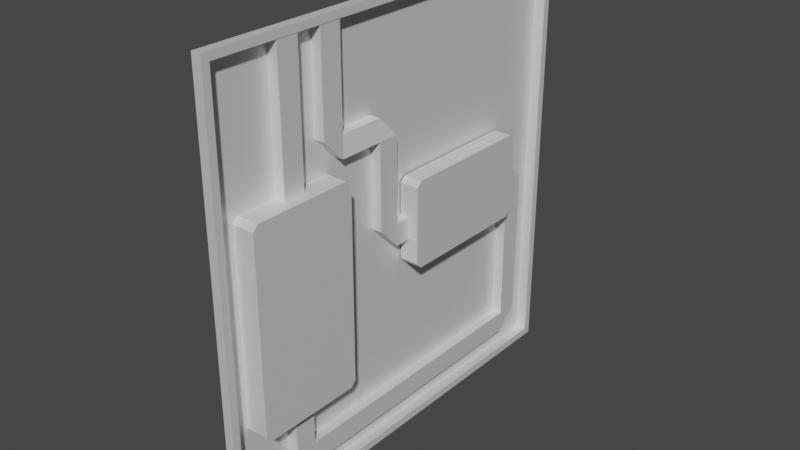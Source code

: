 # Source: CircuitLvlIntroblend.blend  (saved by Blender 2.90.8; exported with 4.5.12 LTS)
import bpy
from mathutils import Matrix  # noqa: F401  (used for matrix-valued properties, if any)

bpy.ops.wm.read_factory_settings(use_empty=True)
scene = bpy.context.scene
scene.name = 'Scene'

# ---- collections
col_collection = bpy.data.collections.new('Collection'); scene.collection.children.link(col_collection)

# ---- images (referenced by path relative to the original .blend; pixels are not part of the script)
import os
ASSET_DIR = os.environ.get("B2B_ASSET_DIR", "")  # directory of the original .blend (textures are referenced by path, not embedded)
HERE = os.path.dirname(os.path.abspath(__file__))  # packed textures are extracted next to this script under _unpacked/

def load_image(name, relpath, width, height, colorspace="sRGB"):
    """Load a texture the original file referenced (path relative to the .blend, or extracted next to this script)."""
    p = next((c for c in (os.path.join(HERE, relpath), os.path.join(ASSET_DIR, relpath)) if relpath and os.path.exists(c)), "")
    if p:
        img = bpy.data.images.load(p, check_existing=True)
        img.name = name
    else:  # same state as the original file: an image datablock whose file is absent (Cycles renders it pink)
        img = bpy.data.images.new(name, width, height)
        img.source = "FILE"
        img.filepath = "//" + (relpath or name)
    img.colorspace_settings.name = colorspace
    return img
img_material_metallic = load_image('Material Metallic', '', 2048, 2048, 'Non-Color')
img_material_001_metallic = load_image('Material.001 Metallic', '', 2048, 2048, 'Non-Color')

# ---- materials (node trees are filled in below, after node groups)
mat_material_001 = bpy.data.materials.new('Material.001')
mat_material_001.use_transparent_shadow = False
mat_wire = bpy.data.materials.new('Wire')
mat_wire.use_transparent_shadow = False

# ---- material node trees
mat_material_001.use_nodes = True; mat_material_001.node_tree.nodes.clear()
_N = mat_material_001.node_tree.nodes; _L = mat_material_001.node_tree.links
n0 = _N.new('ShaderNodeBsdfPrincipled'); n0.name = 'Principled BSDF'; n0.location = (10, 300)
n0.distribution = 'GGX'
n0.subsurface_method = 'BURLEY'
n0.inputs[3].default_value = 1.45
n0.inputs[27].default_value = (0.0, 0.0, 0.0, 1.0)
n0.inputs[28].default_value = 1.0
n1 = _N.new('ShaderNodeOutputMaterial'); n1.name = 'Material Output'; n1.location = (300, 300)
n2 = _N.new('ShaderNodeTexImage'); n2.name = 'Image Texture'; n2.location = (-280, 200)
n2.image = img_material_metallic
_L.new(n0.outputs[0], n1.inputs[0])
_L.new(n2.outputs[0], n0.inputs[1])
n1.is_active_output = True
mat_wire.use_nodes = True; mat_wire.node_tree.nodes.clear()
_N = mat_wire.node_tree.nodes; _L = mat_wire.node_tree.links
n0 = _N.new('ShaderNodeBsdfPrincipled'); n0.name = 'Principled BSDF'; n0.location = (10, 300)
n0.distribution = 'GGX'
n0.subsurface_method = 'BURLEY'
n0.inputs[3].default_value = 1.45
n0.inputs[27].default_value = (0.0, 0.0, 0.0, 1.0)
n0.inputs[28].default_value = 1.0
n1 = _N.new('ShaderNodeOutputMaterial'); n1.name = 'Material Output'; n1.location = (300, 300)
n2 = _N.new('ShaderNodeTexImage'); n2.name = 'Image Texture'; n2.location = (-280, 200)
n2.image = img_material_001_metallic
_L.new(n0.outputs[0], n1.inputs[0])
_L.new(n2.outputs[0], n0.inputs[1])
n1.is_active_output = True

# ---- world
world_world = bpy.data.worlds.new('World'); scene.world = world_world
world_world.use_nodes = True; world_world.node_tree.nodes.clear()
_N = world_world.node_tree.nodes; _L = world_world.node_tree.links
n0 = _N.new('ShaderNodeOutputWorld'); n0.name = 'World Output'; n0.location = (300, 300)
n1 = _N.new('ShaderNodeBackground'); n1.name = 'Background'; n1.location = (10, 300)
n1.inputs[0].default_value = (0.05088, 0.05088, 0.05088, 1.0)
_L.new(n1.outputs[0], n0.inputs[0])
n0.is_active_output = True
world_world.color = (0.05088, 0.05088, 0.05088)
world_world.use_sun_shadow = False
world_world.sun_shadow_jitter_overblur = 0.0

# ---- meshes
me_cube_014 = bpy.data.meshes.new('Cube.014')
me_cube_014.from_pydata([(-0.139, -3.993, -3.993), (-0.139, -3.993, 3.993), (-0.139, 3.993, -3.993), (-0.139, 3.993, 3.993), (0.03452, -3.855, -3.855), (0.03452, -3.855, 3.855), (0.03452, 3.855, -3.855), (0.03452, 3.855, 3.855), (0.03452, 3.993, 3.993), (0.03452, 3.993, -3.993), (0.03452, -3.993, -3.993), (0.03452, -3.993, 3.993), (-0.1655, 3.855, 3.855), (-0.1655, 3.855, -3.855), (-0.1655, -3.855, -3.855), (-0.1655, -3.855, 3.855), (-0.139, 0.0, -3.993), (-0.139, -3.993, 0.0), (-0.139, -2.384e-07, 3.993), (-0.1381, 3.986, -9.512e-11), (-0.139, 3.993, -0.8013), (-0.139, 3.993, -1.991), (-0.139, 3.993, 1.991), (-0.139, -3.993, 1.991), (-0.139, -3.993, -1.991), (-0.139, 3.993, 2.797), (-0.139, 3.993, -0.8013), (-0.139, 3.993, -2.797), (-0.139, 3.993, -1.19), (-0.139, -1.195e-07, -1.19), (-0.139, -2.384e-07, -0.8013), (-0.139, 3.993, 1.19), (-0.139, 3.993, 0.8013), (-0.139, -1.192e-07, -1.19), (-0.139, -2.384e-07, -0.8013), (0.03452, -2.384e-07, -3.993), (0.03452, 0.0, 3.993), (0.03452, -2.384e-07, -3.855), (0.03452, 0.0, 3.855), (-0.1655, -2.384e-07, -3.855), (-0.1655, 0.0, 3.855), (-0.139, 3.993, -1.19), (-0.139, 3.993, 0.0), (-0.139, 3.993, -0.8013), (0.03452, 3.993, -3.993), (0.03452, 3.855, -3.855), (-0.1655, 3.855, -3.855), (0.03452, 3.993, 3.993), (0.03452, 3.855, 3.855), (-0.1655, 3.855, 3.855), (-0.1655, 3.912, -3.855), (-0.1655, 3.912, 3.855), (-0.1655, 3.894, -3.855), (-0.1655, 3.894, 3.855), (-0.139, 0.2101, -0.7937), (-0.139, 0.1101, -0.6937), (-0.08905, 0.1101, -0.6937), (-0.08905, 0.2101, -0.7937), (-0.139, 2.821, -0.6937), (-0.139, 2.721, -0.7937), (-0.08905, 2.721, -0.7937), (-0.08905, 2.821, -0.6937), (-0.139, 0.1101, 0.7126), (-0.139, 0.2101, 0.8126), (-0.08905, 0.2101, 0.8126), (-0.08905, 0.1101, 0.7126), (-0.139, 2.721, 0.8126), (-0.139, 2.821, 0.7126), (-0.08905, 2.821, 0.7126), (-0.08905, 2.721, 0.8126)], [(33, 29), (34, 30), (32, 31), (51, 50), (51, 40), (39, 50)], [(25, 26, 19, 22), (38, 5, 15, 40), (10, 11, 1, 23, 17, 24, 0), (2, 9, 44, 35, 10, 0, 16), (8, 3, 18, 1, 11, 36, 47), (7, 6, 9, 8), (37, 4, 10, 35), (48, 7, 8, 47), (4, 5, 11, 10), (6, 7, 12, 13), (5, 4, 14, 15), (45, 6, 13, 46), (2, 27, 21, 28, 26, 25, 3, 8, 9), (4, 37, 39, 14), (5, 38, 36, 11), (45, 37, 35, 44), (48, 38, 40, 49), (26, 28, 41, 20), (19, 26, 43, 42), (7, 48, 49, 12), (6, 45, 44, 9), (13, 12, 49, 46), (37, 45, 46, 39), (38, 48, 47, 36), (15, 14, 52, 53), (54, 59, 60, 57), (62, 55, 56, 65), (54, 57, 56, 55), (60, 59, 58, 61), (58, 67, 68, 61), (62, 65, 64, 63), (66, 69, 68, 67), (66, 63, 64, 69)])
_uv = me_cube_014.uv_layers.new(name='UVMap')
_uv.uv.foreach_set('vector', [0.5876, 0.25, 0.4749, 0.25, 0.5, 0.25, 0.5623, 0.25, 0.6207, 0.625, 0.6207, 0.7457, 0.6207, 0.7457, 0.6207, 0.625, 0.375, 0.75, 0.625, 0.75, 0.625, 1.0, 0.5623, 1.0, 0.5, 1.0, 0.4377, 1.0, 0.375, 1.0, 0.125, 0.5, 0.375, 0.5, 0.375, 0.5, 0.375, 0.625, 0.375, 0.75, 0.125, 0.75, 0.125, 0.625, 0.625, 0.5, 0.875, 0.5, 0.875, 0.625, 0.875, 0.75, 0.625, 0.75, 0.625, 0.625, 0.625, 0.5, 0.6207, 0.5043, 0.3793, 0.5043, 0.375, 0.5, 0.625, 0.5, 0.3793, 0.625, 0.3793, 0.7457, 0.375, 0.75, 0.375, 0.625, 0.6207, 0.5043, 0.6207, 0.5043, 0.625, 0.5, 0.625, 0.5, 0.3793, 0.7457, 0.6207, 0.7457, 0.625, 0.75, 0.375, 0.75, 0.3793, 0.5043, 0.6207, 0.5043, 0.6207, 0.5043, 0.3793, 0.5043, 0.6207, 0.7457, 0.3793, 0.7457, 0.3793, 0.7457, 0.6207, 0.7457, 0.3793, 0.5043, 0.3793, 0.5043, 0.3793, 0.5043, 0.3793, 0.5043, 0.375, 0.25, 0.4124, 0.25, 0.4377, 0.25, 0.4627, 0.25, 0.4749, 0.25, 0.5876, 0.25, 0.625, 0.25, 0.625, 0.5, 0.375, 0.5, 0.3793, 0.7457, 0.3793, 0.625, 0.3793, 0.625, 0.3793, 0.7457, 0.6207, 0.7457, 0.6207, 0.625, 0.625, 0.625, 0.625, 0.75, 0.3793, 0.5043, 0.3793, 0.625, 0.375, 0.625, 0.375, 0.5, 0.6207, 0.5043, 0.6207, 0.625, 0.6207, 0.625, 0.6207, 0.5043, 0.4749, 0.25, 0.4627, 0.25, 0.4627, 0.25, 0.4749, 0.25, 0.5, 0.25, 0.4749, 0.25, 0.4749, 0.25, 0.5, 0.25, 0.6207, 0.5043, 0.6207, 0.5043, 0.6207, 0.5043, 0.6207, 0.5043, 0.3793, 0.5043, 0.3793, 0.5043, 0.375, 0.5, 0.375, 0.5, 0.3793, 0.5043, 0.6207, 0.5043, 0.6207, 0.5043, 0.3793, 0.5043, 0.3793, 0.625, 0.3793, 0.5043, 0.3793, 0.5043, 0.3793, 0.625, 0.6207, 0.625, 0.6207, 0.5043, 0.625, 0.5, 0.625, 0.625, 0.6207, 0.7457, 0.3793, 0.7457, 0.3793, 0.7457, 0.6207, 0.7457, 0.0, 0.0, 0.0, 0.0, 0.0, 0.0, 0.0, 0.0, 0.0, 0.0, 0.0, 0.0, 0.0, 0.0, 0.0, 0.0, 0.0, 0.0, 0.0, 0.0, 0.0, 0.0, 0.0, 0.0, 0.0, 0.0, 0.0, 0.0, 0.0, 0.0, 0.0, 0.0, 0.0, 0.0, 0.0, 0.0, 0.0, 0.0, 0.0, 0.0, 0.0, 0.0, 0.0, 0.0, 0.0, 0.0, 0.0, 0.0, 0.0, 0.0, 0.0, 0.0, 0.0, 0.0, 0.0, 0.0, 0.0, 0.0, 0.0, 0.0, 0.0, 0.0, 0.0, 0.0])
me_cube_014.materials.append(mat_material_001)
me_cube_014.use_remesh_fix_poles = True
me_cube_014.use_remesh_preserve_attributes = False
me_cube_014.use_mirror_vertex_groups = False
me_cube_014.update()
me_cube_007 = bpy.data.meshes.new('Cube.007')
me_cube_007.from_pydata([(0.4904, 0.1703, -0.04869), (0.4904, 0.07035, 0.05131), (0.4904, -1.73, 0.05131), (0.4904, -1.83, -0.04869), (0.4904, -1.83, -3.553), (0.4904, -1.73, -3.653), (0.4904, 0.07035, -3.653), (0.4904, 0.1703, -3.553), (0.7647, 0.1703, -0.04869), (0.7647, 0.07035, 0.05131), (0.7647, -1.73, 0.05131), (0.7647, -1.83, -0.04869), (0.7647, -1.83, -3.553), (0.7647, -1.73, -3.653), (0.7647, 0.07035, -3.653), (0.7647, 0.1703, -3.553), (0.8147, 0.1703, -0.04869), (0.8147, 0.07035, 0.05131), (0.8147, -1.73, 0.05131), (0.8147, -1.83, -0.04869), (0.8147, -1.83, -3.553), (0.8147, -1.73, -3.653), (0.8147, 0.07035, -3.653), (0.8147, 0.1703, -3.553), (1.115, 0.1703, -0.04869), (1.115, 0.07035, 0.05131), (1.115, -1.73, 0.05131), (1.115, -1.83, -0.04869), (1.115, -1.83, -3.553), (1.115, -1.73, -3.653), (1.115, 0.07035, -3.653), (1.115, 0.1703, -3.553)], [], [(3, 4, 5, 6, 7, 0, 1, 2), (14, 13, 21, 22), (5, 4, 12, 13), (3, 2, 10, 11), (6, 5, 13, 14), (4, 3, 11, 12), (2, 1, 9, 10), (1, 0, 8, 9), (0, 7, 15, 8), (7, 6, 14, 15), (16, 23, 31, 24), (12, 11, 19, 20), (10, 9, 17, 18), (9, 8, 16, 17), (8, 15, 23, 16), (15, 14, 22, 23), (13, 12, 20, 21), (11, 10, 18, 19), (27, 26, 25, 24, 31, 30, 29, 28), (23, 22, 30, 31), (21, 20, 28, 29), (19, 18, 26, 27), (22, 21, 29, 30), (20, 19, 27, 28), (18, 17, 25, 26), (17, 16, 24, 25)])
_uv = me_cube_007.uv_layers.new(name='UVMap')
_uv.uv.foreach_set('vector', [0.027, 0.0, 0.973, 0.0, 1.0, 0.05, 1.0, 0.95, 0.973, 1.0, 0.027, 1.0, 0.0, 0.95, 0.0, 0.05, 1.0, 0.95, 1.0, 0.05, 1.0, 0.05, 1.0, 0.95, 1.0, 0.05, 0.973, 0.0, 0.973, 0.0, 1.0, 0.05, 0.027, 0.0, 0.0, 0.05, 0.0, 0.05, 0.027, 0.0, 1.0, 0.95, 1.0, 0.05, 1.0, 0.05, 1.0, 0.95, 0.973, 0.0, 0.027, 0.0, 0.027, 0.0, 0.973, 0.0, 0.0, 0.05, 0.0, 0.95, 0.0, 0.95, 0.0, 0.05, 0.0, 0.95, 0.027, 1.0, 0.027, 1.0, 0.0, 0.95, 0.027, 1.0, 0.973, 1.0, 0.973, 1.0, 0.027, 1.0, 0.973, 1.0, 1.0, 0.95, 1.0, 0.95, 0.973, 1.0, 0.9907, 0.009411, 0.9907, 0.6368, 0.9907, 0.6368, 0.9907, 0.009411, 0.973, 0.0, 0.027, 0.0, 0.027, 0.0, 0.973, 0.0, 0.0, 0.05, 0.0, 0.95, 0.0, 0.95, 0.0, 0.05, 0.0, 0.95, 0.027, 1.0, 0.027, 1.0, 0.0, 0.95, 0.9999, 0.009411, 0.9999, 0.6368, 0.9907, 0.6368, 0.9907, 0.009411, 0.973, 1.0, 1.0, 0.95, 1.0, 0.95, 0.973, 1.0, 1.0, 0.05, 0.973, 0.0, 0.973, 0.0, 1.0, 0.05, 0.027, 0.0, 0.0, 0.05, 0.0, 0.05, 0.027, 0.0, 0.3736, 0.6553, 0.3552, 0.6732, 0.02392, 0.6732, 0.005521, 0.6553, 0.005521, 0.02785, 0.02392, 0.009949, 0.3552, 0.009948, 0.3736, 0.02785, 0.973, 1.0, 1.0, 0.95, 1.0, 0.95, 0.973, 1.0, 1.0, 0.05, 0.973, 0.0, 0.973, 0.0, 1.0, 0.05, 0.027, 0.0, 0.0, 0.05, 0.0, 0.05, 0.027, 0.0, 1.0, 0.95, 1.0, 0.05, 1.0, 0.05, 1.0, 0.95, 0.973, 0.0, 0.027, 0.0, 0.027, 0.0, 0.973, 0.0, 0.0, 0.05, 0.0, 0.95, 0.0, 0.95, 0.0, 0.05, 0.0, 0.95, 0.027, 1.0, 0.027, 1.0, 0.0, 0.95])
me_cube_007.materials.append(mat_material_001)
me_cube_007.use_remesh_fix_poles = True
me_cube_007.use_remesh_preserve_attributes = False
me_cube_007.use_mirror_vertex_groups = False
me_cube_007.update()
me_cube_013 = bpy.data.meshes.new('Cube.013')
me_cube_013.from_pydata([(0.7021, -5.099, -3.723), (0.7021, -5.099, 2.309), (0.9021, -5.099, -3.723), (0.9021, -5.099, 2.309), (0.7021, -5.099, -3.723), (0.7021, -5.499, -3.323), (0.9021, -5.499, -3.323), (0.9021, -5.099, -3.723), (0.7021, -5.499, 1.906), (0.7021, -5.099, 2.309), (0.9021, -5.099, 2.309), (0.9021, -5.499, 1.906)], [], [(4, 5, 8, 9, 1, 0), (0, 1, 3, 2), (2, 3, 10, 11, 6, 7), (6, 11, 8, 5), (4, 7, 6, 5), (0, 2, 7, 4), (10, 9, 8, 11), (3, 1, 9, 10)])
_uv = me_cube_013.uv_layers.new(name='UVMap')
_uv.uv.foreach_set('vector', [0.09236, 0.01456, 0.1805, 0.07886, 0.1805, 0.9206, 0.09223, 0.9854, 0.09223, 0.9854, 0.09223, 0.01456, 0.1825, 0.9854, 0.1825, 0.01456, 0.2266, 0.01456, 0.2266, 0.9854, 0.08959, 0.01456, 0.08959, 0.9854, 0.08959, 0.9854, 0.001324, 0.9206, 0.001324, 0.07886, 0.08946, 0.01456, 0.5007, 0.6988, 0.5007, 0.1017, 0.5448, 0.1017, 0.5448, 0.6988, 0.5931, 0.803, 0.6291, 0.803, 0.6291, 0.8673, 0.5931, 0.8673, 0.5931, 0.8029, 0.6291, 0.8029, 0.6291, 0.803, 0.5931, 0.803, 0.5007, 0.01033, 0.5448, 0.01033, 0.5448, 0.1017, 0.5007, 0.1017, 0.0, 0.0, 0.0, 0.0, 0.0, 0.0, 0.0, 0.0])
me_cube_013.materials.append(mat_wire)
me_cube_013.use_remesh_fix_poles = True
me_cube_013.use_remesh_preserve_attributes = False
me_cube_013.use_mirror_vertex_groups = False
me_cube_013.update()
me_cube_011 = bpy.data.meshes.new('Cube.011')
me_cube_011.from_pydata([(0.6998, -0.6, -4.868), (0.8998, -0.6, -4.868), (0.7003, -0.6, -3.553), (0.9003, -0.6, -3.553), (0.9003, -1.0, -3.553), (0.7003, -1.0, -3.553), (0.6998, -0.6, -4.868), (0.7, -1.0, -4.466), (0.9, -1.0, -4.466), (0.8998, -0.6, -4.868), (0.7603, -0.6, -3.553), (0.7603, -1.0, -3.553)], [], [(8, 4, 5, 7), (0, 2, 3, 1), (1, 3, 4, 8, 9), (6, 9, 8, 7), (4, 3, 10, 11)])
_uv = me_cube_011.uv_layers.new(name='UVMap')
_uv.uv.foreach_set('vector', [0.1886, 0.4845, 0.4785, 0.5027, 0.4726, 0.5774, 0.1637, 0.5461, 0.0359, 0.3034, 0.4755, 0.2841, 0.4785, 0.351, 0.03885, 0.3702, 0.03885, 0.3702, 0.4785, 0.351, 0.4785, 0.5027, 0.1886, 0.4845, 0.03925, 0.3779, 0.0002261, 0.4355, 0.03925, 0.3779, 0.1886, 0.4845, 0.1637, 0.5461, 0.4785, 0.5027, 0.4785, 0.351, 0.5316, 0.351, 0.5316, 0.5027])
me_cube_011.materials.append(mat_wire)
me_cube_011.use_remesh_fix_poles = True
me_cube_011.use_remesh_preserve_attributes = False
me_cube_011.use_mirror_vertex_groups = False
me_cube_011.update()
me_cube_019 = bpy.data.meshes.new('Cube.019')
me_cube_019.from_pydata([(0.6998, -0.6, -3.615), (0.7021, -0.6122, -1.25), (0.8998, -0.6, -3.615), (0.9021, -0.6122, -1.25), (0.6998, -0.6029, -3.615), (0.7002, -1.002, -3.218), (0.9002, -1.002, -3.218), (0.8998, -0.6029, -3.615), (0.7017, -1.01, -1.649), (0.7021, -0.6137, -1.25), (0.9021, -0.6137, -1.25), (0.9017, -1.01, -1.649), (0.9017, -0.6102, -1.649), (0.9008, -0.6051, -2.632), (0.7015, -0.6092, -1.841), (0.701, -0.6061, -2.432), (0.7004, -0.6031, -3.023), (0.7017, -0.6102, -1.651), (0.7132, -0.6, -3.615), (0.7151, -0.6102, -1.649), (0.7142, -0.6051, -2.632)], [(16, 0), (10, 3), (1, 9), (17, 14), (14, 15), (15, 16)], [(2, 13, 12, 11, 6, 7), (6, 11, 8, 5), (4, 7, 6, 5), (0, 2, 7, 4), (12, 13, 20, 19), (13, 2, 18, 20)])
_uv = me_cube_019.uv_layers.new(name='UVMap')
_uv.uv.foreach_set('vector', [0.5545, 0.005709, 0.5545, 0.1639, 0.5545, 0.3221, 0.4826, 0.3225, 0.4826, 0.06996, 0.5539, 0.005712, 0.8643, 0.6711, 0.8643, 0.4185, 0.9084, 0.4186, 0.9084, 0.6711, 0.5191, 0.3977, 0.555, 0.3978, 0.555, 0.462, 0.5191, 0.462, 0.4926, 0.3925, 0.4926, 0.4247, 0.4921, 0.4247, 0.4921, 0.3925, 0.5545, 0.3221, 0.5545, 0.1639, 0.5545, 0.1639, 0.5545, 0.3221, 0.5545, 0.1639, 0.5545, 0.005709, 0.5545, 0.005709, 0.5545, 0.1639])
me_cube_019.materials.append(mat_wire)
me_cube_019.use_remesh_fix_poles = True
me_cube_019.use_remesh_preserve_attributes = False
me_cube_019.use_mirror_vertex_groups = False
me_cube_019.update()
me_cube_021 = bpy.data.meshes.new('Cube.021')
me_cube_021.from_pydata([(0.6998, -1.0, -1.635), (0.7021, -1.0, -3.283), (0.8998, -1.0, -1.635), (0.9021, -1.0, -3.283), (0.7021, -0.9994, -3.283), (0.7016, -0.6, -2.884), (0.9016, -0.6, -2.884), (0.9021, -0.9994, -3.283), (0.7004, -0.6, -0.09697), (0.6998, -0.9989, 0.3019), (0.8998, -0.9989, 0.3019), (0.9004, -0.6, -0.09697)], [], [(10, 11, 6, 7, 3, 2), (2, 3, 1, 0), (8, 5, 6, 11), (9, 10, 2, 0), (4, 7, 6, 5), (7, 4, 1, 3), (10, 9, 8, 11), (0, 1, 4, 5, 8, 9)])
_uv = me_cube_021.uv_layers.new(name='UVMap')
_uv.uv.foreach_set('vector', [0.4087, 0.396, 0.4804, 0.4602, 0.4804, 0.597, 0.4086, 0.6613, 0.4085, 0.6613, 0.4085, 0.396, 0.8175, 0.2773, 0.8175, 0.5426, 0.7734, 0.5425, 0.7734, 0.2772, 0.5921, 0.7112, 0.5921, 0.848, 0.5561, 0.848, 0.5561, 0.7113, 0.445, 0.8646, 0.4809, 0.8645, 0.4809, 0.8647, 0.445, 0.8647, 0.7032, 0.8658, 0.6672, 0.8658, 0.6672, 0.8015, 0.7032, 0.8015, 0.6672, 0.8658, 0.7032, 0.8658, 0.7032, 0.8659, 0.6672, 0.8659, 0.4809, 0.8645, 0.445, 0.8646, 0.445, 0.8003, 0.4809, 0.8003, 0.7286, 0.2693, 0.7286, 0.003979, 0.7287, 0.003979, 0.8169, 0.06828, 0.8169, 0.2051, 0.7288, 0.2693])
me_cube_021.materials.append(mat_wire)
me_cube_021.use_remesh_fix_poles = True
me_cube_021.use_remesh_preserve_attributes = False
me_cube_021.use_mirror_vertex_groups = False
me_cube_021.update()
me_cube_022 = bpy.data.meshes.new('Cube.022')
me_cube_022.from_pydata([(0.6998, -1.0, -1.215), (0.6998, -0.6, -1.215), (0.7021, -0.6, -3.199), (0.8998, -1.0, -1.215), (0.8998, -0.6, -1.215), (0.9021, -0.6, -3.199), (0.7016, -1.0, -2.968), (0.7021, -0.6, -3.373), (0.9021, -0.6, -3.373), (0.9016, -1.0, -2.968)], [], [(5, 2, 7, 8), (1, 2, 5, 4), (0, 6, 7, 2, 1), (1, 4, 3, 0), (4, 5, 8, 9, 3), (8, 7, 6, 9), (3, 9, 6, 0)])
_uv = me_cube_022.uv_layers.new(name='UVMap')
_uv.uv.foreach_set('vector', [0.0, 0.0, 0.0, 0.0, 0.0, 0.0, 0.0, 0.0, 0.7772, 0.4198, 0.7772, 0.7393, 0.7413, 0.7393, 0.7413, 0.4199, 0.6377, 0.3242, 0.6377, 0.06987, 0.7259, 0.004792, 0.7259, 0.004792, 0.7259, 0.3242, 0.6302, 0.8029, 0.6661, 0.8029, 0.6661, 0.8673, 0.6302, 0.8673, 0.6677, 0.6631, 0.6677, 0.3437, 0.6677, 0.3437, 0.7397, 0.4087, 0.7397, 0.6631, 0.5916, 0.3437, 0.6357, 0.3437, 0.6357, 0.4088, 0.5916, 0.4087, 0.5916, 0.6631, 0.5916, 0.4087, 0.6357, 0.4088, 0.6357, 0.6632])
me_cube_022.materials.append(mat_wire)
me_cube_022.use_remesh_fix_poles = True
me_cube_022.use_remesh_preserve_attributes = False
me_cube_022.use_mirror_vertex_groups = False
me_cube_022.update()
me_cube_008 = bpy.data.meshes.new('Cube.008')
me_cube_008.from_pydata([(0.7021, -1.0, 2.452), (0.7021, -0.6, 2.452), (0.9021, -1.0, 2.452), (0.9021, -0.6, 2.452), (0.7013, -1.0, -0.04965), (0.7013, -0.6, -0.04965), (0.9013, -0.6, -0.04965), (0.9013, -1.0, -0.04965), (0.7613, -0.6, -0.04965), (0.7613, -1.0, -0.04965)], [], [(5, 1, 3, 6), (6, 3, 2, 7), (7, 2, 0, 4), (6, 7, 9, 8)])
_uv = me_cube_008.uv_layers.new(name='UVMap')
_uv.uv.foreach_set('vector', [0.8865, 0.2837, 0.0002504, 0.2837, 0.0002261, 0.2128, 0.8865, 0.2128, 0.8865, 0.2128, 0.0002261, 0.2128, 0.0002261, 0.07109, 0.8865, 0.07109, 0.8865, 0.07109, 0.0002261, 0.07109, 0.0002503, 0.0002263, 0.8865, 0.0002261, 0.8865, 0.2128, 0.8865, 0.07109, 0.9361, 0.07109, 0.9361, 0.2128])
me_cube_008.materials.append(mat_wire)
me_cube_008.use_remesh_fix_poles = True
me_cube_008.use_remesh_preserve_attributes = False
me_cube_008.use_mirror_vertex_groups = False
me_cube_008.update()
me_cube_016 = bpy.data.meshes.new('Cube.016')
me_cube_016.from_pydata([(0.7021, -5.499, -3.723), (0.7021, -5.099, 0.2186), (0.9021, -5.499, -3.723), (0.9021, -5.099, 0.2186), (0.7021, -5.499, -3.091), (0.7021, -5.099, -3.091), (0.9021, -5.099, -3.091), (0.9021, -5.499, -3.091), (0.7021, -5.505, -0.578), (0.7021, -5.105, -0.578), (0.9021, -5.105, -0.578), (0.9021, -5.505, -0.578), (0.7021, -5.099, -3.32), (0.7021, -5.499, -3.723), (0.9021, -5.499, -3.723), (0.9021, -5.099, -3.32), (0.7021, -5.502, -0.1828), (0.7021, -5.099, 0.2186), (0.9021, -5.099, 0.2186), (0.9021, -5.502, -0.1828), (0.7821, -5.105, -0.578), (0.7821, -5.505, -0.578), (0.7821, -5.099, -3.091), (0.7821, -5.499, -3.091)], [], [(3, 1, 17, 18), (9, 1, 3, 10), (8, 16, 17, 1, 9), (14, 15, 6, 7, 2), (10, 3, 18, 19, 11), (2, 7, 4, 0), (13, 14, 2, 0), (12, 5, 6, 15), (14, 13, 12, 15), (0, 4, 5, 12, 13), (18, 17, 16, 19), (11, 19, 16, 8), (10, 11, 21, 20), (7, 6, 22, 23)])
_uv = me_cube_016.uv_layers.new(name='UVMap')
_uv.uv.foreach_set('vector', [0.131, 0.7283, 0.132, 0.7298, 0.1323, 0.7286, 0.1309, 0.7271, 0.3168, 0.7805, 0.132, 0.7298, 0.131, 0.7283, 0.3149, 0.6588, 0.0002261, 0.8342, 0.1966, 0.6972, 0.1323, 0.7286, 0.132, 0.7298, 0.3168, 0.7805, 0.7067, 0.7872, 0.6107, 0.5274, 0.5837, 0.4959, 0.7153, 0.3236, 0.6983, 0.8429, 0.3149, 0.6588, 0.131, 0.7283, 0.1309, 0.7271, 0.2103, 0.7449, 0.05412, 0.6565, 0.6983, 0.8429, 0.7153, 0.3236, 0.696, 0.4784, 0.7153, 0.7467, 0.6715, 0.7156, 0.7067, 0.7872, 0.6983, 0.8429, 0.7153, 0.7467, 0.6634, 0.5494, 0.6469, 0.5523, 0.5837, 0.4959, 0.6107, 0.5274, 0.7067, 0.7872, 0.6715, 0.7156, 0.6634, 0.5494, 0.6107, 0.5274, 0.7153, 0.7467, 0.696, 0.4784, 0.6469, 0.5523, 0.6634, 0.5494, 0.6715, 0.7156, 0.1309, 0.7271, 0.1323, 0.7286, 0.1966, 0.6972, 0.2103, 0.7449, 0.05412, 0.6565, 0.2103, 0.7449, 0.1966, 0.6972, 0.0002261, 0.8342, 0.3149, 0.6588, 0.05412, 0.6565, 0.05463, 0.5779, 0.3168, 0.5796, 0.7153, 0.3236, 0.5837, 0.4959, 0.532, 0.4564, 0.6636, 0.2841])
me_cube_016.materials.append(mat_wire)
me_cube_016.use_remesh_fix_poles = True
me_cube_016.use_remesh_preserve_attributes = False
me_cube_016.use_mirror_vertex_groups = False
me_cube_016.update()
me_cube = bpy.data.meshes.new('Cube')
me_cube.from_pydata([(0.7945, 2.32, 0.3977), (0.7945, 3.956, -0.005762), (0.9929, 2.32, 0.3977), (0.9929, 3.956, -0.005762), (0.7945, 2.717, -0.005762), (0.7945, 2.32, 0.3911), (0.9929, 2.32, 0.3911), (0.9929, 2.717, -0.005762), (0.7945, 3.554, 0.3977), (0.7945, 3.956, -0.003889), (0.9929, 3.956, -0.003889), (0.9929, 3.554, 0.3977)], [], [(6, 2, 0, 5), (3, 10, 11, 2, 6, 7), (1, 9, 10, 3), (4, 5, 0, 8, 9, 1), (4, 7, 6, 5), (1, 3, 7, 4), (8, 11, 10, 9), (11, 8, 0, 2)])
_uv = me_cube.uv_layers.new(name='UVMap')
_uv.uv.foreach_set('vector', [0.6209, 0.75, 0.625, 0.75, 0.625, 1.0, 0.6209, 1.0, 0.375, 0.5, 0.3762, 0.5, 0.625, 0.5614, 0.625, 0.75, 0.6209, 0.75, 0.375, 0.6894, 0.375, 0.25, 0.3762, 0.25, 0.3762, 0.5, 0.375, 0.5, 0.375, 0.06065, 0.6209, 0.0, 0.625, 0.0, 0.625, 0.1886, 0.3762, 0.25, 0.375, 0.25, 0.125, 0.6894, 0.375, 0.6894, 0.375, 0.75, 0.125, 0.75, 0.125, 0.5, 0.375, 0.5, 0.375, 0.6894, 0.125, 0.6894, 0.625, 0.25, 0.625, 0.5, 0.3762, 0.5, 0.3762, 0.25, 0.625, 0.5614, 0.875, 0.5614, 0.875, 0.75, 0.625, 0.75])
me_cube.use_remesh_fix_poles = True
me_cube.use_remesh_preserve_attributes = False
me_cube.use_mirror_vertex_groups = False
me_cube.update()
me_cube_010 = bpy.data.meshes.new('Cube.010')
me_cube_010.from_pydata([(-0.08905, 0.1101, -0.6937), (-0.08905, 0.2101, -0.7937), (-0.08905, 2.721, -0.7937), (-0.08905, 2.821, -0.6937), (-0.08905, 0.2101, 0.8126), (-0.08905, 0.1101, 0.7126), (-0.08905, 2.821, 0.7126), (-0.08905, 2.721, 0.8126), (0.211, 0.2101, -0.7937), (0.211, 0.1101, -0.6937), (0.211, 2.821, -0.6937), (0.211, 2.721, -0.7937), (0.211, 0.1101, 0.7126), (0.211, 0.2101, 0.8126), (0.211, 2.721, 0.8126), (0.211, 2.821, 0.7126)], [], [(5, 0, 9, 12), (15, 14, 13, 12, 9, 8, 11, 10), (2, 3, 10, 11), (0, 1, 8, 9), (1, 2, 11, 8), (6, 7, 14, 15), (3, 6, 15, 10), (4, 5, 12, 13), (7, 4, 13, 14)])
_uv = me_cube_010.uv_layers.new(name='UVMap')
_uv.uv.foreach_set('vector', [0.0, 0.0, 0.0, 0.0, 0.0, 0.0, 0.0, 0.0, 0.9677, 0.007282, 0.9861, 0.02519, 0.9861, 0.4748, 0.9677, 0.4927, 0.7089, 0.4927, 0.6905, 0.4748, 0.6905, 0.02519, 0.7089, 0.007282, 0.0, 0.0, 0.0, 0.0, 0.0, 0.0, 0.0, 0.0, 0.0, 0.0, 0.0, 0.0, 0.0, 0.0, 0.0, 0.0, 0.0, 0.0, 0.0, 0.0, 0.0, 0.0, 0.0, 0.0, 0.0, 0.0, 0.0, 0.0, 0.0, 0.0, 0.0, 0.0, 0.0, 0.0, 0.0, 0.0, 0.0, 0.0, 0.0, 0.0, 0.0, 0.0, 0.0, 0.0, 0.0, 0.0, 0.0, 0.0, 0.0, 0.0, 0.0, 0.0, 0.0, 0.0, 0.0, 0.0])
me_cube_010.materials.append(mat_material_001)
me_cube_010.use_remesh_fix_poles = True
me_cube_010.use_remesh_preserve_attributes = False
me_cube_010.use_mirror_vertex_groups = False
me_cube_010.update()

# ---- objects
ob_printplate = bpy.data.objects.new('PrintPlate', me_cube_014)
ob_psph = bpy.data.objects.new('PSPH', me_cube_007)
ob_wire___3 = bpy.data.objects.new('Wire - 3', me_cube_013)
ob_wire___2 = bpy.data.objects.new('Wire - 2', me_cube_011)
ob_wire___6 = bpy.data.objects.new('Wire - 6', me_cube_019)
ob_wire___4 = bpy.data.objects.new('Wire - 4', me_cube_021)
ob_wire___8 = bpy.data.objects.new('Wire - 8', me_cube_022)
ob_wire___1 = bpy.data.objects.new('Wire - 1', me_cube_008)
ob_wire___5___resistor = bpy.data.objects.new('Wire - 5 - Resistor', me_cube_016)
ob_wire___7 = bpy.data.objects.new('Wire - 7', me_cube)
ob_rph = bpy.data.objects.new('RPH', me_cube_010)

# ---- transforms, parenting, visibility, modifiers, constraints
ob_printplate.location = (0.01496, 0.621, 0.004182)
ob_printplate.lineart.crease_threshold = 0.0
ob_psph.location = (-0.8594, -1.058, 1.411)
ob_psph.lineart.crease_threshold = 0.0
ob_wire___3.location = (-0.8611, 0.2528, 2.044)
ob_wire___3.rotation_euler = (1.571, -0.0, 0.0)
ob_wire___3.lineart.crease_threshold = 0.0
ob_wire___2.location = (-0.8594, -1.058, 1.411)
ob_wire___2.lineart.crease_threshold = 0.0
ob_wire___6.location = (-0.8594, 1.037, 3.349)
ob_wire___6.lineart.crease_threshold = 0.0
ob_wire___4.location = (-0.8594, 4.57, -0.1717)
ob_wire___4.lineart.crease_threshold = 0.0
ob_wire___8.location = (-0.8594, -0.2123, 5.069)
ob_wire___8.lineart.crease_threshold = 0.0
ob_wire___1.location = (-0.8594, -1.058, 1.411)
ob_wire___1.lineart.crease_threshold = 0.0
ob_wire___5___resistor.location = (-0.8611, 0.2528, 5.229)
ob_wire___5___resistor.rotation_euler = (1.571, -0.0, 0.0)
ob_wire___5___resistor.lineart.crease_threshold = 0.0
ob_wire___7.location = (-0.9519, -3.532, 1.706)
ob_wire___7.lineart.crease_threshold = 0.0
ob_rph.location = (0.01496, 0.621, 0.004182)
ob_rph.lineart.crease_threshold = 0.0

# ---- collection membership
col_collection.objects.link(ob_printplate)
col_collection.objects.link(ob_psph)
col_collection.objects.link(ob_wire___3)
col_collection.objects.link(ob_wire___2)
col_collection.objects.link(ob_wire___6)
col_collection.objects.link(ob_wire___4)
col_collection.objects.link(ob_wire___8)
col_collection.objects.link(ob_wire___1)
col_collection.objects.link(ob_wire___5___resistor)
col_collection.objects.link(ob_wire___7)
col_collection.objects.link(ob_rph)

# ---- scene / render settings (as saved in the file)
scene.frame_start = 1; scene.frame_end = 250; scene.frame_set(1)
scene.render.engine = 'BLENDER_EEVEE_NEXT'
scene.cycles.use_denoising = False
scene.cycles.samples = 128
scene.cycles.sampling_pattern = 'TABULATED_SOBOL'
scene.cycles.use_adaptive_sampling = False
scene.cycles.use_light_tree = False
scene.view_settings.view_transform = 'Filmic'
bpy.context.view_layer.update()

# ---- added for rendering (the .blend has no active camera and no usable light): camera, sun
cam_auto = bpy.data.cameras.new('AutoCamera')
cam_auto.lens = 50.0
cam_auto.sensor_width = 36.0
cam_auto.clip_end = 1000.0
ob_auto_camera = bpy.data.objects.new('AutoCamera', cam_auto)
scene.collection.objects.link(ob_auto_camera)
ob_auto_camera.location = (10.4073, -11.936, 8.37553)
ob_auto_camera.rotation_euler = (1.09748, -7.21219e-08, 0.694738)
scene.camera = ob_auto_camera
light_auto_sun = bpy.data.lights.new('AutoSun', 'SUN')
light_auto_sun.energy = 3.0
light_auto_sun.angle = 0.0523599
ob_auto_sun = bpy.data.objects.new('AutoSun', light_auto_sun)
scene.collection.objects.link(ob_auto_sun)
ob_auto_sun.rotation_euler = (0.872665, 0.174533, 0.523599)
bpy.context.view_layer.update()
